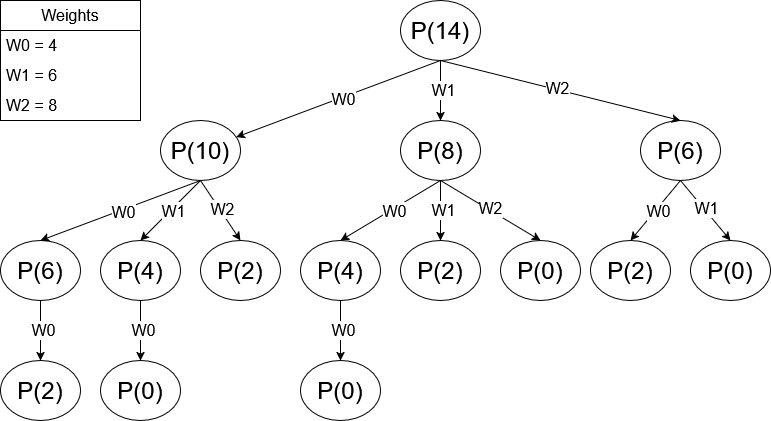

The diagram above was exported from draw.io. Its source (the exported page's mxGraphModel, read from the mxfile embedded in the PNG):
<mxGraphModel dx="972" dy="672" grid="1" gridSize="10" guides="1" tooltips="1" connect="1" arrows="1" fold="1" page="1" pageScale="1" pageWidth="827" pageHeight="1169" math="0" shadow="0">
  <root>
    <mxCell id="0" />
    <mxCell id="1" parent="0" />
    <mxCell id="ijf2FlAxpzx5H_svy9C_-1" value="&lt;font style=&quot;font-size: 24px;&quot;&gt;P(14)&lt;/font&gt;" style="ellipse;whiteSpace=wrap;html=1;" parent="1" vertex="1">
      <mxGeometry x="440" y="40" width="80" height="60" as="geometry" />
    </mxCell>
    <mxCell id="ijf2FlAxpzx5H_svy9C_-2" value="&lt;div&gt;&lt;font style=&quot;font-size: 24px;&quot;&gt;P(8)&lt;/font&gt;&lt;/div&gt;" style="ellipse;whiteSpace=wrap;html=1;" parent="1" vertex="1">
      <mxGeometry x="440" y="160" width="80" height="60" as="geometry" />
    </mxCell>
    <mxCell id="ijf2FlAxpzx5H_svy9C_-8" value="&lt;div&gt;Weights&lt;/div&gt;" style="swimlane;fontStyle=0;childLayout=stackLayout;horizontal=1;startSize=30;horizontalStack=0;resizeParent=1;resizeParentMax=0;resizeLast=0;collapsible=1;marginBottom=0;whiteSpace=wrap;html=1;fontSize=16;" parent="1" vertex="1">
      <mxGeometry x="40" y="40" width="140" height="120" as="geometry" />
    </mxCell>
    <mxCell id="ijf2FlAxpzx5H_svy9C_-9" value="W0 = 4" style="text;strokeColor=none;fillColor=none;align=left;verticalAlign=middle;spacingLeft=4;spacingRight=4;overflow=hidden;points=[[0,0.5],[1,0.5]];portConstraint=eastwest;rotatable=0;whiteSpace=wrap;html=1;fontSize=16;" parent="ijf2FlAxpzx5H_svy9C_-8" vertex="1">
      <mxGeometry y="30" width="140" height="30" as="geometry" />
    </mxCell>
    <mxCell id="ijf2FlAxpzx5H_svy9C_-10" value="W1 = 6" style="text;strokeColor=none;fillColor=none;align=left;verticalAlign=middle;spacingLeft=4;spacingRight=4;overflow=hidden;points=[[0,0.5],[1,0.5]];portConstraint=eastwest;rotatable=0;whiteSpace=wrap;html=1;fontSize=16;" parent="ijf2FlAxpzx5H_svy9C_-8" vertex="1">
      <mxGeometry y="60" width="140" height="30" as="geometry" />
    </mxCell>
    <mxCell id="ijf2FlAxpzx5H_svy9C_-11" value="&lt;div&gt;W2 = 8&lt;/div&gt;" style="text;strokeColor=none;fillColor=none;align=left;verticalAlign=middle;spacingLeft=4;spacingRight=4;overflow=hidden;points=[[0,0.5],[1,0.5]];portConstraint=eastwest;rotatable=0;whiteSpace=wrap;html=1;fontSize=16;" parent="ijf2FlAxpzx5H_svy9C_-8" vertex="1">
      <mxGeometry y="90" width="140" height="30" as="geometry" />
    </mxCell>
    <mxCell id="ijf2FlAxpzx5H_svy9C_-12" value="&lt;div&gt;&lt;font style=&quot;font-size: 24px;&quot;&gt;P(10)&lt;/font&gt;&lt;/div&gt;" style="ellipse;whiteSpace=wrap;html=1;" parent="1" vertex="1">
      <mxGeometry x="200" y="160" width="80" height="60" as="geometry" />
    </mxCell>
    <mxCell id="ijf2FlAxpzx5H_svy9C_-13" value="" style="endArrow=classic;html=1;rounded=0;exitX=0.5;exitY=1;exitDx=0;exitDy=0;" parent="1" source="ijf2FlAxpzx5H_svy9C_-1" target="ijf2FlAxpzx5H_svy9C_-12" edge="1">
      <mxGeometry width="50" height="50" relative="1" as="geometry">
        <mxPoint x="350" y="130" as="sourcePoint" />
        <mxPoint x="350" y="190" as="targetPoint" />
      </mxGeometry>
    </mxCell>
    <mxCell id="ijf2FlAxpzx5H_svy9C_-14" value="&lt;div&gt;W0&lt;/div&gt;" style="edgeLabel;html=1;align=center;verticalAlign=middle;resizable=0;points=[];fontSize=16;" parent="ijf2FlAxpzx5H_svy9C_-13" vertex="1" connectable="0">
      <mxGeometry x="-0.0333" y="2" relative="1" as="geometry">
        <mxPoint as="offset" />
      </mxGeometry>
    </mxCell>
    <mxCell id="ijf2FlAxpzx5H_svy9C_-17" value="" style="endArrow=classic;html=1;rounded=0;exitX=0.5;exitY=1;exitDx=0;exitDy=0;entryX=0.5;entryY=0;entryDx=0;entryDy=0;" parent="1" source="ijf2FlAxpzx5H_svy9C_-1" target="ijf2FlAxpzx5H_svy9C_-2" edge="1">
      <mxGeometry width="50" height="50" relative="1" as="geometry">
        <mxPoint x="480" y="250" as="sourcePoint" />
        <mxPoint x="352" y="322" as="targetPoint" />
      </mxGeometry>
    </mxCell>
    <mxCell id="ijf2FlAxpzx5H_svy9C_-18" value="&lt;div&gt;W1&lt;/div&gt;" style="edgeLabel;html=1;align=center;verticalAlign=middle;resizable=0;points=[];fontSize=16;" parent="ijf2FlAxpzx5H_svy9C_-17" vertex="1" connectable="0">
      <mxGeometry x="-0.0333" y="2" relative="1" as="geometry">
        <mxPoint as="offset" />
      </mxGeometry>
    </mxCell>
    <mxCell id="ijf2FlAxpzx5H_svy9C_-19" value="&lt;div&gt;&lt;font style=&quot;font-size: 24px;&quot;&gt;P(6)&lt;/font&gt;&lt;/div&gt;" style="ellipse;whiteSpace=wrap;html=1;" parent="1" vertex="1">
      <mxGeometry x="680" y="160" width="80" height="60" as="geometry" />
    </mxCell>
    <mxCell id="ijf2FlAxpzx5H_svy9C_-20" value="&lt;div&gt;&lt;font style=&quot;font-size: 24px;&quot;&gt;P(4)&lt;/font&gt;&lt;/div&gt;" style="ellipse;whiteSpace=wrap;html=1;" parent="1" vertex="1">
      <mxGeometry x="140" y="280" width="80" height="60" as="geometry" />
    </mxCell>
    <mxCell id="ijf2FlAxpzx5H_svy9C_-21" value="&lt;div&gt;&lt;font style=&quot;font-size: 24px;&quot;&gt;P(6)&lt;/font&gt;&lt;/div&gt;" style="ellipse;whiteSpace=wrap;html=1;" parent="1" vertex="1">
      <mxGeometry x="40" y="280" width="80" height="60" as="geometry" />
    </mxCell>
    <mxCell id="ijf2FlAxpzx5H_svy9C_-22" value="" style="endArrow=classic;html=1;rounded=0;exitX=0.5;exitY=1;exitDx=0;exitDy=0;entryX=0.5;entryY=0;entryDx=0;entryDy=0;" parent="1" source="ijf2FlAxpzx5H_svy9C_-12" target="ijf2FlAxpzx5H_svy9C_-21" edge="1">
      <mxGeometry width="50" height="50" relative="1" as="geometry">
        <mxPoint x="288" y="230" as="sourcePoint" />
        <mxPoint x="160" y="302" as="targetPoint" />
      </mxGeometry>
    </mxCell>
    <mxCell id="ijf2FlAxpzx5H_svy9C_-23" value="&lt;div&gt;W0&lt;/div&gt;" style="edgeLabel;html=1;align=center;verticalAlign=middle;resizable=0;points=[];fontSize=16;" parent="ijf2FlAxpzx5H_svy9C_-22" vertex="1" connectable="0">
      <mxGeometry x="-0.0333" y="2" relative="1" as="geometry">
        <mxPoint as="offset" />
      </mxGeometry>
    </mxCell>
    <mxCell id="ijf2FlAxpzx5H_svy9C_-24" value="" style="endArrow=classic;html=1;rounded=0;exitX=0.5;exitY=1;exitDx=0;exitDy=0;entryX=0.5;entryY=0;entryDx=0;entryDy=0;" parent="1" source="ijf2FlAxpzx5H_svy9C_-12" target="ijf2FlAxpzx5H_svy9C_-20" edge="1">
      <mxGeometry width="50" height="50" relative="1" as="geometry">
        <mxPoint x="388" y="250" as="sourcePoint" />
        <mxPoint x="260" y="322" as="targetPoint" />
      </mxGeometry>
    </mxCell>
    <mxCell id="ijf2FlAxpzx5H_svy9C_-25" value="&lt;div&gt;W1&lt;/div&gt;" style="edgeLabel;html=1;align=center;verticalAlign=middle;resizable=0;points=[];fontSize=16;" parent="ijf2FlAxpzx5H_svy9C_-24" vertex="1" connectable="0">
      <mxGeometry x="-0.0333" y="2" relative="1" as="geometry">
        <mxPoint as="offset" />
      </mxGeometry>
    </mxCell>
    <mxCell id="ijf2FlAxpzx5H_svy9C_-26" value="&lt;div&gt;&lt;font style=&quot;font-size: 24px;&quot;&gt;P(2)&lt;/font&gt;&lt;/div&gt;" style="ellipse;whiteSpace=wrap;html=1;" parent="1" vertex="1">
      <mxGeometry x="240" y="280" width="80" height="60" as="geometry" />
    </mxCell>
    <mxCell id="ijf2FlAxpzx5H_svy9C_-27" value="" style="endArrow=classic;html=1;rounded=0;exitX=0.5;exitY=1;exitDx=0;exitDy=0;entryX=0.5;entryY=0;entryDx=0;entryDy=0;" parent="1" source="ijf2FlAxpzx5H_svy9C_-12" target="ijf2FlAxpzx5H_svy9C_-26" edge="1">
      <mxGeometry width="50" height="50" relative="1" as="geometry">
        <mxPoint x="300" y="250" as="sourcePoint" />
        <mxPoint x="260" y="310" as="targetPoint" />
      </mxGeometry>
    </mxCell>
    <mxCell id="ijf2FlAxpzx5H_svy9C_-28" value="&lt;div&gt;W2&lt;/div&gt;" style="edgeLabel;html=1;align=center;verticalAlign=middle;resizable=0;points=[];fontSize=16;" parent="ijf2FlAxpzx5H_svy9C_-27" vertex="1" connectable="0">
      <mxGeometry x="-0.0333" y="2" relative="1" as="geometry">
        <mxPoint as="offset" />
      </mxGeometry>
    </mxCell>
    <mxCell id="ijf2FlAxpzx5H_svy9C_-30" value="&lt;div&gt;&lt;font style=&quot;font-size: 24px;&quot;&gt;P(2)&lt;/font&gt;&lt;/div&gt;" style="ellipse;whiteSpace=wrap;html=1;" parent="1" vertex="1">
      <mxGeometry x="40" y="400" width="80" height="60" as="geometry" />
    </mxCell>
    <mxCell id="ijf2FlAxpzx5H_svy9C_-31" value="" style="endArrow=classic;html=1;rounded=0;exitX=0.5;exitY=1;exitDx=0;exitDy=0;" parent="1" source="ijf2FlAxpzx5H_svy9C_-21" target="ijf2FlAxpzx5H_svy9C_-30" edge="1">
      <mxGeometry width="50" height="50" relative="1" as="geometry">
        <mxPoint x="300" y="380" as="sourcePoint" />
        <mxPoint x="140" y="440" as="targetPoint" />
      </mxGeometry>
    </mxCell>
    <mxCell id="ijf2FlAxpzx5H_svy9C_-32" value="&lt;div&gt;W0&lt;/div&gt;" style="edgeLabel;html=1;align=center;verticalAlign=middle;resizable=0;points=[];fontSize=16;" parent="ijf2FlAxpzx5H_svy9C_-31" vertex="1" connectable="0">
      <mxGeometry x="-0.0333" y="2" relative="1" as="geometry">
        <mxPoint as="offset" />
      </mxGeometry>
    </mxCell>
    <mxCell id="ijf2FlAxpzx5H_svy9C_-33" value="&lt;div&gt;&lt;font style=&quot;font-size: 24px;&quot;&gt;P(0)&lt;/font&gt;&lt;/div&gt;" style="ellipse;whiteSpace=wrap;html=1;" parent="1" vertex="1">
      <mxGeometry x="140" y="400" width="80" height="60" as="geometry" />
    </mxCell>
    <mxCell id="ijf2FlAxpzx5H_svy9C_-34" value="" style="endArrow=classic;html=1;rounded=0;exitX=0.5;exitY=1;exitDx=0;exitDy=0;" parent="1" source="ijf2FlAxpzx5H_svy9C_-20" target="ijf2FlAxpzx5H_svy9C_-33" edge="1">
      <mxGeometry width="50" height="50" relative="1" as="geometry">
        <mxPoint x="240" y="370" as="sourcePoint" />
        <mxPoint x="240" y="440" as="targetPoint" />
      </mxGeometry>
    </mxCell>
    <mxCell id="ijf2FlAxpzx5H_svy9C_-35" value="&lt;div&gt;W0&lt;/div&gt;" style="edgeLabel;html=1;align=center;verticalAlign=middle;resizable=0;points=[];fontSize=16;" parent="ijf2FlAxpzx5H_svy9C_-34" vertex="1" connectable="0">
      <mxGeometry x="-0.0333" y="2" relative="1" as="geometry">
        <mxPoint as="offset" />
      </mxGeometry>
    </mxCell>
    <mxCell id="ijf2FlAxpzx5H_svy9C_-37" value="" style="endArrow=classic;html=1;rounded=0;exitX=0.5;exitY=1;exitDx=0;exitDy=0;entryX=0.5;entryY=0;entryDx=0;entryDy=0;" parent="1" source="ijf2FlAxpzx5H_svy9C_-1" target="ijf2FlAxpzx5H_svy9C_-19" edge="1">
      <mxGeometry width="50" height="50" relative="1" as="geometry">
        <mxPoint x="470" y="280" as="sourcePoint" />
        <mxPoint x="510" y="340" as="targetPoint" />
      </mxGeometry>
    </mxCell>
    <mxCell id="ijf2FlAxpzx5H_svy9C_-38" value="&lt;div&gt;W2&lt;/div&gt;" style="edgeLabel;html=1;align=center;verticalAlign=middle;resizable=0;points=[];fontSize=16;" parent="ijf2FlAxpzx5H_svy9C_-37" vertex="1" connectable="0">
      <mxGeometry x="-0.0333" y="2" relative="1" as="geometry">
        <mxPoint as="offset" />
      </mxGeometry>
    </mxCell>
    <mxCell id="ijf2FlAxpzx5H_svy9C_-39" value="&lt;div&gt;&lt;font style=&quot;font-size: 24px;&quot;&gt;P(4)&lt;/font&gt;&lt;/div&gt;" style="ellipse;whiteSpace=wrap;html=1;" parent="1" vertex="1">
      <mxGeometry x="340" y="280" width="80" height="60" as="geometry" />
    </mxCell>
    <mxCell id="ijf2FlAxpzx5H_svy9C_-40" value="&lt;div&gt;&lt;font style=&quot;font-size: 24px;&quot;&gt;P(2)&lt;/font&gt;&lt;/div&gt;" style="ellipse;whiteSpace=wrap;html=1;" parent="1" vertex="1">
      <mxGeometry x="440" y="280" width="80" height="60" as="geometry" />
    </mxCell>
    <mxCell id="ijf2FlAxpzx5H_svy9C_-41" value="&lt;div&gt;&lt;font style=&quot;font-size: 24px;&quot;&gt;P(0)&lt;/font&gt;&lt;/div&gt;" style="ellipse;whiteSpace=wrap;html=1;" parent="1" vertex="1">
      <mxGeometry x="540" y="280" width="80" height="60" as="geometry" />
    </mxCell>
    <mxCell id="ijf2FlAxpzx5H_svy9C_-44" value="" style="endArrow=classic;html=1;rounded=0;exitX=0.5;exitY=1;exitDx=0;exitDy=0;entryX=0.5;entryY=0;entryDx=0;entryDy=0;" parent="1" source="ijf2FlAxpzx5H_svy9C_-2" target="ijf2FlAxpzx5H_svy9C_-39" edge="1">
      <mxGeometry width="50" height="50" relative="1" as="geometry">
        <mxPoint x="610" y="230" as="sourcePoint" />
        <mxPoint x="450" y="290" as="targetPoint" />
      </mxGeometry>
    </mxCell>
    <mxCell id="ijf2FlAxpzx5H_svy9C_-45" value="&lt;div&gt;W0&lt;/div&gt;" style="edgeLabel;html=1;align=center;verticalAlign=middle;resizable=0;points=[];fontSize=16;" parent="ijf2FlAxpzx5H_svy9C_-44" vertex="1" connectable="0">
      <mxGeometry x="-0.0333" y="2" relative="1" as="geometry">
        <mxPoint as="offset" />
      </mxGeometry>
    </mxCell>
    <mxCell id="ijf2FlAxpzx5H_svy9C_-46" value="" style="endArrow=classic;html=1;rounded=0;exitX=0.5;exitY=1;exitDx=0;exitDy=0;entryX=0.5;entryY=0;entryDx=0;entryDy=0;" parent="1" source="ijf2FlAxpzx5H_svy9C_-2" target="ijf2FlAxpzx5H_svy9C_-40" edge="1">
      <mxGeometry width="50" height="50" relative="1" as="geometry">
        <mxPoint x="610" y="230" as="sourcePoint" />
        <mxPoint x="550" y="290" as="targetPoint" />
      </mxGeometry>
    </mxCell>
    <mxCell id="ijf2FlAxpzx5H_svy9C_-47" value="&lt;div&gt;W1&lt;/div&gt;" style="edgeLabel;html=1;align=center;verticalAlign=middle;resizable=0;points=[];fontSize=16;" parent="ijf2FlAxpzx5H_svy9C_-46" vertex="1" connectable="0">
      <mxGeometry x="-0.0333" y="2" relative="1" as="geometry">
        <mxPoint as="offset" />
      </mxGeometry>
    </mxCell>
    <mxCell id="ijf2FlAxpzx5H_svy9C_-48" value="" style="endArrow=classic;html=1;rounded=0;exitX=0.5;exitY=1;exitDx=0;exitDy=0;entryX=0.5;entryY=0;entryDx=0;entryDy=0;" parent="1" source="ijf2FlAxpzx5H_svy9C_-2" target="ijf2FlAxpzx5H_svy9C_-41" edge="1">
      <mxGeometry width="50" height="50" relative="1" as="geometry">
        <mxPoint x="610" y="230" as="sourcePoint" />
        <mxPoint x="650" y="290" as="targetPoint" />
      </mxGeometry>
    </mxCell>
    <mxCell id="ijf2FlAxpzx5H_svy9C_-49" value="&lt;div&gt;W2&lt;/div&gt;" style="edgeLabel;html=1;align=center;verticalAlign=middle;resizable=0;points=[];fontSize=16;" parent="ijf2FlAxpzx5H_svy9C_-48" vertex="1" connectable="0">
      <mxGeometry x="-0.0333" y="2" relative="1" as="geometry">
        <mxPoint as="offset" />
      </mxGeometry>
    </mxCell>
    <mxCell id="ijf2FlAxpzx5H_svy9C_-50" value="&lt;div&gt;&lt;font style=&quot;font-size: 24px;&quot;&gt;P(0)&lt;/font&gt;&lt;/div&gt;" style="ellipse;whiteSpace=wrap;html=1;" parent="1" vertex="1">
      <mxGeometry x="340" y="400" width="80" height="60" as="geometry" />
    </mxCell>
    <mxCell id="ijf2FlAxpzx5H_svy9C_-51" value="" style="endArrow=classic;html=1;rounded=0;exitX=0.5;exitY=1;exitDx=0;exitDy=0;" parent="1" source="ijf2FlAxpzx5H_svy9C_-39" target="ijf2FlAxpzx5H_svy9C_-50" edge="1">
      <mxGeometry width="50" height="50" relative="1" as="geometry">
        <mxPoint x="344" y="270" as="sourcePoint" />
        <mxPoint x="434" y="440" as="targetPoint" />
      </mxGeometry>
    </mxCell>
    <mxCell id="ijf2FlAxpzx5H_svy9C_-52" value="&lt;div&gt;W0&lt;/div&gt;" style="edgeLabel;html=1;align=center;verticalAlign=middle;resizable=0;points=[];fontSize=16;" parent="ijf2FlAxpzx5H_svy9C_-51" vertex="1" connectable="0">
      <mxGeometry x="-0.0333" y="2" relative="1" as="geometry">
        <mxPoint as="offset" />
      </mxGeometry>
    </mxCell>
    <mxCell id="ijf2FlAxpzx5H_svy9C_-53" value="&lt;div&gt;&lt;font style=&quot;font-size: 24px;&quot;&gt;P(2)&lt;/font&gt;&lt;/div&gt;" style="ellipse;whiteSpace=wrap;html=1;" parent="1" vertex="1">
      <mxGeometry x="630" y="280" width="80" height="60" as="geometry" />
    </mxCell>
    <mxCell id="ijf2FlAxpzx5H_svy9C_-54" value="&lt;div&gt;&lt;font style=&quot;font-size: 24px;&quot;&gt;P(0)&lt;/font&gt;&lt;/div&gt;" style="ellipse;whiteSpace=wrap;html=1;" parent="1" vertex="1">
      <mxGeometry x="730" y="280" width="80" height="60" as="geometry" />
    </mxCell>
    <mxCell id="ijf2FlAxpzx5H_svy9C_-55" value="" style="endArrow=classic;html=1;rounded=0;exitX=0.5;exitY=1;exitDx=0;exitDy=0;entryX=0.5;entryY=0;entryDx=0;entryDy=0;" parent="1" source="ijf2FlAxpzx5H_svy9C_-19" target="ijf2FlAxpzx5H_svy9C_-53" edge="1">
      <mxGeometry width="50" height="50" relative="1" as="geometry">
        <mxPoint x="770" y="230" as="sourcePoint" />
        <mxPoint x="670" y="290" as="targetPoint" />
      </mxGeometry>
    </mxCell>
    <mxCell id="ijf2FlAxpzx5H_svy9C_-56" value="&lt;div&gt;W0&lt;/div&gt;" style="edgeLabel;html=1;align=center;verticalAlign=middle;resizable=0;points=[];fontSize=16;" parent="ijf2FlAxpzx5H_svy9C_-55" vertex="1" connectable="0">
      <mxGeometry x="-0.0333" y="2" relative="1" as="geometry">
        <mxPoint as="offset" />
      </mxGeometry>
    </mxCell>
    <mxCell id="ijf2FlAxpzx5H_svy9C_-57" value="" style="endArrow=classic;html=1;rounded=0;exitX=0.5;exitY=1;exitDx=0;exitDy=0;entryX=0.5;entryY=0;entryDx=0;entryDy=0;" parent="1" source="ijf2FlAxpzx5H_svy9C_-19" target="ijf2FlAxpzx5H_svy9C_-54" edge="1">
      <mxGeometry width="50" height="50" relative="1" as="geometry">
        <mxPoint x="770" y="230" as="sourcePoint" />
        <mxPoint x="770" y="290" as="targetPoint" />
      </mxGeometry>
    </mxCell>
    <mxCell id="ijf2FlAxpzx5H_svy9C_-58" value="&lt;div&gt;W1&lt;/div&gt;" style="edgeLabel;html=1;align=center;verticalAlign=middle;resizable=0;points=[];fontSize=16;" parent="ijf2FlAxpzx5H_svy9C_-57" vertex="1" connectable="0">
      <mxGeometry x="-0.0333" y="2" relative="1" as="geometry">
        <mxPoint as="offset" />
      </mxGeometry>
    </mxCell>
  </root>
</mxGraphModel>